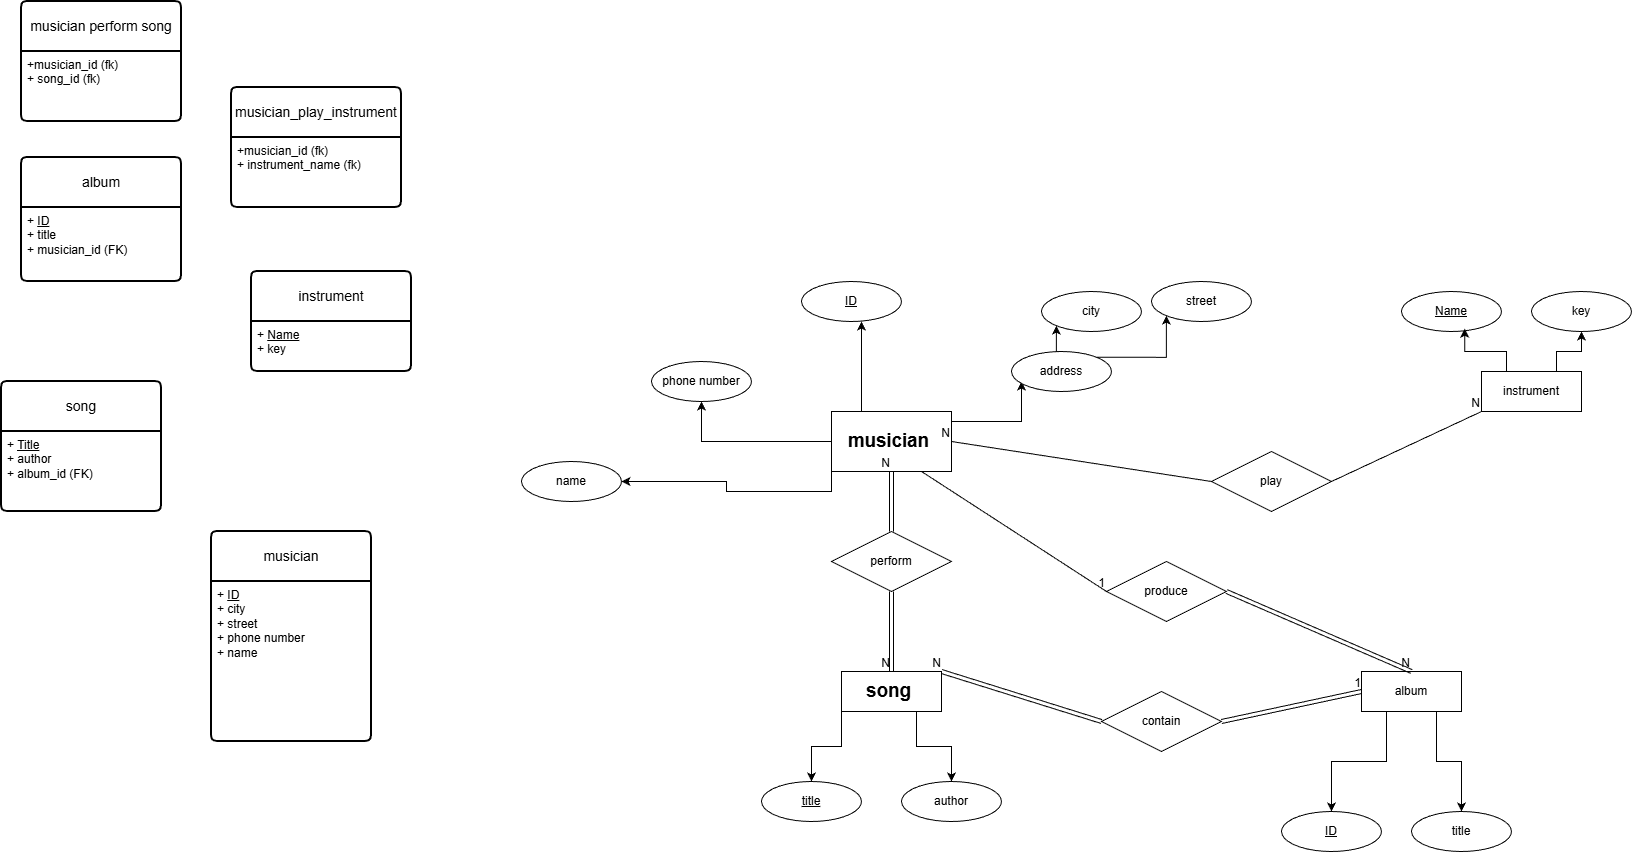

The diagram above was exported from draw.io. Its source (the exported page's mxGraphModel, read from the mxfile embedded in the PNG):
<mxGraphModel dx="2005" dy="1911" grid="1" gridSize="10" guides="1" tooltips="1" connect="1" arrows="1" fold="1" page="1" pageScale="1" pageWidth="827" pageHeight="1169" math="0" shadow="0">
  <root>
    <mxCell id="0" />
    <mxCell id="1" parent="0" />
    <mxCell id="EQkiCX82wS4lcM-KSZnQ-1" edge="1" parent="1" source="EQkiCX82wS4lcM-KSZnQ-4" style="edgeStyle=orthogonalEdgeStyle;rounded=0;orthogonalLoop=1;jettySize=auto;html=1;exitX=0;exitY=0.5;exitDx=0;exitDy=0;fontFamily=Helvetica;" target="EQkiCX82wS4lcM-KSZnQ-9">
      <mxGeometry relative="1" as="geometry" />
    </mxCell>
    <mxCell id="EQkiCX82wS4lcM-KSZnQ-2" edge="1" parent="1" source="EQkiCX82wS4lcM-KSZnQ-4" style="edgeStyle=orthogonalEdgeStyle;rounded=0;orthogonalLoop=1;jettySize=auto;html=1;exitX=0.25;exitY=0;exitDx=0;exitDy=0;entryX=0.6;entryY=1;entryDx=0;entryDy=0;entryPerimeter=0;fontFamily=Helvetica;" target="EQkiCX82wS4lcM-KSZnQ-5">
      <mxGeometry relative="1" as="geometry">
        <mxPoint x="60" y="-460" as="targetPoint" />
      </mxGeometry>
    </mxCell>
    <mxCell id="EQkiCX82wS4lcM-KSZnQ-3" edge="1" parent="1" source="EQkiCX82wS4lcM-KSZnQ-4" style="edgeStyle=orthogonalEdgeStyle;rounded=0;orthogonalLoop=1;jettySize=auto;html=1;exitX=1;exitY=0.25;exitDx=0;exitDy=0;entryX=0;entryY=0.5;entryDx=0;entryDy=0;fontFamily=Helvetica;">
      <mxGeometry relative="1" as="geometry">
        <Array as="points">
          <mxPoint x="220" y="-370" />
        </Array>
        <mxPoint x="140" y="-370" as="sourcePoint" />
        <mxPoint x="220" y="-410" as="targetPoint" />
      </mxGeometry>
    </mxCell>
    <mxCell id="EQkiCX82wS4lcM-KSZnQ-4" parent="1" style="whiteSpace=wrap;html=1;align=center;fontFamily=Helvetica;" value="&lt;span id=&quot;docs-internal-guid-bb59ef7d-7fff-3667-28c9-5e00a8c41aee&quot;&gt;&lt;span style=&quot;font-size: 14pt; color: rgb(0, 0, 0); background-color: rgb(255, 255, 255); font-weight: 700; font-variant-numeric: normal; font-variant-east-asian: normal; font-variant-alternates: normal; font-variant-position: normal; font-variant-emoji: normal; vertical-align: baseline; white-space-collapse: preserve;&quot;&gt;&lt;font&gt;musician &lt;/font&gt;&lt;/span&gt;&lt;/span&gt;" vertex="1">
      <mxGeometry height="60" width="120" x="30" y="-380" as="geometry" />
    </mxCell>
    <mxCell id="EQkiCX82wS4lcM-KSZnQ-5" parent="1" style="ellipse;whiteSpace=wrap;html=1;align=center;" value="&lt;u&gt;ID&lt;/u&gt;" vertex="1">
      <mxGeometry height="40" width="100" y="-510" as="geometry" />
    </mxCell>
    <mxCell id="EQkiCX82wS4lcM-KSZnQ-6" parent="1" style="ellipse;whiteSpace=wrap;html=1;align=center;" value="name" vertex="1">
      <mxGeometry height="40" width="100" x="-280" y="-330" as="geometry" />
    </mxCell>
    <mxCell id="EQkiCX82wS4lcM-KSZnQ-7" parent="1" style="ellipse;whiteSpace=wrap;html=1;align=center;" value="street" vertex="1">
      <mxGeometry height="40" width="100" x="350" y="-510" as="geometry" />
    </mxCell>
    <mxCell id="EQkiCX82wS4lcM-KSZnQ-8" parent="1" style="ellipse;whiteSpace=wrap;html=1;align=center;fontFamily=Helvetica;" value="city" vertex="1">
      <mxGeometry height="40" width="100" x="240" y="-500" as="geometry" />
    </mxCell>
    <mxCell id="EQkiCX82wS4lcM-KSZnQ-9" parent="1" style="ellipse;whiteSpace=wrap;html=1;align=center;fontFamily=Helvetica;" value="phone number" vertex="1">
      <mxGeometry height="40" width="100" x="-150" y="-430" as="geometry" />
    </mxCell>
    <mxCell id="EQkiCX82wS4lcM-KSZnQ-10" edge="1" parent="1" source="EQkiCX82wS4lcM-KSZnQ-12" style="edgeStyle=orthogonalEdgeStyle;rounded=0;orthogonalLoop=1;jettySize=auto;html=1;exitX=0.5;exitY=0;exitDx=0;exitDy=0;entryX=0;entryY=1;entryDx=0;entryDy=0;fontFamily=Helvetica;" target="EQkiCX82wS4lcM-KSZnQ-8">
      <mxGeometry relative="1" as="geometry" />
    </mxCell>
    <mxCell id="EQkiCX82wS4lcM-KSZnQ-11" edge="1" parent="1" source="EQkiCX82wS4lcM-KSZnQ-12" style="edgeStyle=orthogonalEdgeStyle;rounded=0;orthogonalLoop=1;jettySize=auto;html=1;exitX=1;exitY=0;exitDx=0;exitDy=0;entryX=0;entryY=1;entryDx=0;entryDy=0;fontFamily=Helvetica;" target="EQkiCX82wS4lcM-KSZnQ-7">
      <mxGeometry relative="1" as="geometry" />
    </mxCell>
    <mxCell id="EQkiCX82wS4lcM-KSZnQ-12" parent="1" style="ellipse;whiteSpace=wrap;html=1;align=center;fontFamily=Helvetica;" value="address" vertex="1">
      <mxGeometry height="40" width="100" x="210" y="-440" as="geometry" />
    </mxCell>
    <mxCell id="EQkiCX82wS4lcM-KSZnQ-13" edge="1" parent="1" source="EQkiCX82wS4lcM-KSZnQ-4" style="edgeStyle=orthogonalEdgeStyle;rounded=0;orthogonalLoop=1;jettySize=auto;html=1;exitX=0;exitY=1;exitDx=0;exitDy=0;entryX=1;entryY=0.5;entryDx=0;entryDy=0;fontFamily=Helvetica;" target="EQkiCX82wS4lcM-KSZnQ-6">
      <mxGeometry relative="1" as="geometry" />
    </mxCell>
    <mxCell id="EQkiCX82wS4lcM-KSZnQ-14" edge="1" parent="1" source="EQkiCX82wS4lcM-KSZnQ-16" style="edgeStyle=orthogonalEdgeStyle;rounded=0;orthogonalLoop=1;jettySize=auto;html=1;exitX=0.25;exitY=1;exitDx=0;exitDy=0;entryX=0.5;entryY=0;entryDx=0;entryDy=0;fontFamily=Helvetica;" target="EQkiCX82wS4lcM-KSZnQ-23">
      <mxGeometry relative="1" as="geometry" />
    </mxCell>
    <mxCell id="EQkiCX82wS4lcM-KSZnQ-15" edge="1" parent="1" source="EQkiCX82wS4lcM-KSZnQ-16" style="edgeStyle=orthogonalEdgeStyle;rounded=0;orthogonalLoop=1;jettySize=auto;html=1;exitX=0.75;exitY=1;exitDx=0;exitDy=0;entryX=0.5;entryY=0;entryDx=0;entryDy=0;fontFamily=Helvetica;" target="EQkiCX82wS4lcM-KSZnQ-22">
      <mxGeometry relative="1" as="geometry" />
    </mxCell>
    <mxCell id="EQkiCX82wS4lcM-KSZnQ-16" parent="1" style="whiteSpace=wrap;html=1;align=center;fontFamily=Helvetica;" value="album" vertex="1">
      <mxGeometry height="40" width="100" x="560" y="-120" as="geometry" />
    </mxCell>
    <mxCell id="EQkiCX82wS4lcM-KSZnQ-17" edge="1" parent="1" source="EQkiCX82wS4lcM-KSZnQ-18" style="edgeStyle=orthogonalEdgeStyle;rounded=0;orthogonalLoop=1;jettySize=auto;html=1;exitX=0.75;exitY=0;exitDx=0;exitDy=0;entryX=0.5;entryY=1;entryDx=0;entryDy=0;fontFamily=Helvetica;" target="EQkiCX82wS4lcM-KSZnQ-19">
      <mxGeometry relative="1" as="geometry" />
    </mxCell>
    <mxCell id="EQkiCX82wS4lcM-KSZnQ-18" parent="1" style="whiteSpace=wrap;html=1;align=center;fontFamily=Helvetica;" value="instrument" vertex="1">
      <mxGeometry height="40" width="100" x="680" y="-420" as="geometry" />
    </mxCell>
    <mxCell id="EQkiCX82wS4lcM-KSZnQ-19" parent="1" style="ellipse;whiteSpace=wrap;html=1;align=center;fontFamily=Helvetica;" value="key" vertex="1">
      <mxGeometry height="40" width="100" x="730" y="-500" as="geometry" />
    </mxCell>
    <mxCell id="EQkiCX82wS4lcM-KSZnQ-20" parent="1" style="ellipse;whiteSpace=wrap;html=1;align=center;fontStyle=4;fontFamily=Helvetica;" value="Name" vertex="1">
      <mxGeometry height="40" width="100" x="600" y="-500" as="geometry" />
    </mxCell>
    <mxCell id="EQkiCX82wS4lcM-KSZnQ-21" edge="1" parent="1" source="EQkiCX82wS4lcM-KSZnQ-18" style="edgeStyle=orthogonalEdgeStyle;rounded=0;orthogonalLoop=1;jettySize=auto;html=1;exitX=0.25;exitY=0;exitDx=0;exitDy=0;entryX=0.632;entryY=0.93;entryDx=0;entryDy=0;entryPerimeter=0;fontFamily=Helvetica;" target="EQkiCX82wS4lcM-KSZnQ-20">
      <mxGeometry relative="1" as="geometry" />
    </mxCell>
    <mxCell id="EQkiCX82wS4lcM-KSZnQ-22" parent="1" style="ellipse;whiteSpace=wrap;html=1;align=center;fontFamily=Helvetica;" value="title" vertex="1">
      <mxGeometry height="40" width="100" x="610" y="20" as="geometry" />
    </mxCell>
    <mxCell id="EQkiCX82wS4lcM-KSZnQ-23" parent="1" style="ellipse;whiteSpace=wrap;html=1;align=center;fontStyle=4;fontFamily=Helvetica;" value="ID" vertex="1">
      <mxGeometry height="40" width="100" x="480" y="20" as="geometry" />
    </mxCell>
    <mxCell id="EQkiCX82wS4lcM-KSZnQ-24" edge="1" parent="1" source="EQkiCX82wS4lcM-KSZnQ-27" style="edgeStyle=orthogonalEdgeStyle;rounded=0;orthogonalLoop=1;jettySize=auto;html=1;exitX=0;exitY=1;exitDx=0;exitDy=0;entryX=0.5;entryY=0;entryDx=0;entryDy=0;fontFamily=Helvetica;" target="EQkiCX82wS4lcM-KSZnQ-28">
      <mxGeometry relative="1" as="geometry" />
    </mxCell>
    <mxCell id="EQkiCX82wS4lcM-KSZnQ-25" edge="1" parent="1" source="EQkiCX82wS4lcM-KSZnQ-27" style="edgeStyle=orthogonalEdgeStyle;rounded=0;orthogonalLoop=1;jettySize=auto;html=1;exitX=0.75;exitY=1;exitDx=0;exitDy=0;entryX=0.5;entryY=0;entryDx=0;entryDy=0;fontFamily=Helvetica;" target="EQkiCX82wS4lcM-KSZnQ-29">
      <mxGeometry relative="1" as="geometry" />
    </mxCell>
    <mxCell id="EQkiCX82wS4lcM-KSZnQ-26" edge="1" parent="1" source="EQkiCX82wS4lcM-KSZnQ-27" style="edgeStyle=orthogonalEdgeStyle;rounded=0;orthogonalLoop=1;jettySize=auto;html=1;exitX=1;exitY=0.5;exitDx=0;exitDy=0;fontFamily=Helvetica;">
      <mxGeometry relative="1" as="geometry">
        <mxPoint x="140" y="-100" as="targetPoint" />
      </mxGeometry>
    </mxCell>
    <mxCell id="EQkiCX82wS4lcM-KSZnQ-27" parent="1" style="whiteSpace=wrap;html=1;align=center;fontFamily=Helvetica;" value="&lt;span id=&quot;docs-internal-guid-8b9b036b-7fff-f20d-8d46-cf537a1fdad3&quot;&gt;&lt;span style=&quot;font-size: 14pt; color: rgb(0, 0, 0); background-color: rgb(255, 255, 255); font-weight: 700; font-variant-numeric: normal; font-variant-east-asian: normal; font-variant-alternates: normal; font-variant-position: normal; font-variant-emoji: normal; vertical-align: baseline; white-space-collapse: preserve;&quot;&gt;song &lt;/span&gt;&lt;/span&gt;" vertex="1">
      <mxGeometry height="40" width="100" x="40" y="-120" as="geometry" />
    </mxCell>
    <mxCell id="EQkiCX82wS4lcM-KSZnQ-28" parent="1" style="ellipse;whiteSpace=wrap;html=1;align=center;fontStyle=4;fontFamily=Helvetica;" value="title" vertex="1">
      <mxGeometry height="40" width="100" x="-40" y="-10" as="geometry" />
    </mxCell>
    <mxCell id="EQkiCX82wS4lcM-KSZnQ-29" parent="1" style="ellipse;whiteSpace=wrap;html=1;align=center;fontFamily=Helvetica;" value="author" vertex="1">
      <mxGeometry height="40" width="100" x="100" y="-10" as="geometry" />
    </mxCell>
    <mxCell id="EQkiCX82wS4lcM-KSZnQ-30" parent="1" style="shape=rhombus;perimeter=rhombusPerimeter;whiteSpace=wrap;html=1;align=center;fontFamily=Helvetica;" value="play" vertex="1">
      <mxGeometry height="60" width="120" x="410" y="-340" as="geometry" />
    </mxCell>
    <mxCell id="EQkiCX82wS4lcM-KSZnQ-31" parent="1" style="shape=rhombus;perimeter=rhombusPerimeter;whiteSpace=wrap;html=1;align=center;fontFamily=Helvetica;" value="contain" vertex="1">
      <mxGeometry height="60" width="120" x="300" y="-100" as="geometry" />
    </mxCell>
    <mxCell id="EQkiCX82wS4lcM-KSZnQ-32" parent="1" style="shape=rhombus;perimeter=rhombusPerimeter;whiteSpace=wrap;html=1;align=center;fontFamily=Helvetica;" value="perform" vertex="1">
      <mxGeometry height="60" width="120" x="30" y="-260" as="geometry" />
    </mxCell>
    <mxCell id="EQkiCX82wS4lcM-KSZnQ-33" parent="1" style="shape=rhombus;perimeter=rhombusPerimeter;whiteSpace=wrap;html=1;align=center;fontFamily=Helvetica;" value="produce" vertex="1">
      <mxGeometry height="60" width="120" x="305" y="-230" as="geometry" />
    </mxCell>
    <mxCell id="EQkiCX82wS4lcM-KSZnQ-34" edge="1" parent="1" source="EQkiCX82wS4lcM-KSZnQ-4" style="endArrow=none;html=1;rounded=0;exitX=0.75;exitY=1;exitDx=0;exitDy=0;entryX=0;entryY=0.5;entryDx=0;entryDy=0;fontFamily=Helvetica;" target="EQkiCX82wS4lcM-KSZnQ-33" value="">
      <mxGeometry relative="1" as="geometry">
        <mxPoint x="130" y="-260" as="sourcePoint" />
        <mxPoint x="290" y="-260" as="targetPoint" />
      </mxGeometry>
    </mxCell>
    <mxCell id="EQkiCX82wS4lcM-KSZnQ-35" connectable="0" parent="EQkiCX82wS4lcM-KSZnQ-34" style="resizable=0;html=1;whiteSpace=wrap;align=right;verticalAlign=bottom;fontFamily=Helvetica;" value="1" vertex="1">
      <mxGeometry relative="1" x="1" as="geometry" />
    </mxCell>
    <mxCell id="EQkiCX82wS4lcM-KSZnQ-36" edge="1" parent="1" source="EQkiCX82wS4lcM-KSZnQ-33" style="shape=link;html=1;rounded=0;exitX=1;exitY=0.5;exitDx=0;exitDy=0;entryX=0.5;entryY=0;entryDx=0;entryDy=0;fontFamily=Helvetica;" target="EQkiCX82wS4lcM-KSZnQ-16" value="">
      <mxGeometry relative="1" as="geometry">
        <mxPoint x="470" y="-140" as="sourcePoint" />
        <mxPoint x="630" y="-140" as="targetPoint" />
      </mxGeometry>
    </mxCell>
    <mxCell id="EQkiCX82wS4lcM-KSZnQ-37" connectable="0" parent="EQkiCX82wS4lcM-KSZnQ-36" style="resizable=0;html=1;whiteSpace=wrap;align=right;verticalAlign=bottom;fontFamily=Helvetica;" value="N" vertex="1">
      <mxGeometry relative="1" x="1" as="geometry" />
    </mxCell>
    <mxCell id="EQkiCX82wS4lcM-KSZnQ-38" edge="1" parent="1" source="EQkiCX82wS4lcM-KSZnQ-31" style="shape=link;html=1;rounded=0;exitX=0;exitY=0.5;exitDx=0;exitDy=0;entryX=1;entryY=0;entryDx=0;entryDy=0;fontFamily=Helvetica;" target="EQkiCX82wS4lcM-KSZnQ-27" value="">
      <mxGeometry relative="1" as="geometry">
        <mxPoint x="145" y="-80" as="sourcePoint" />
        <mxPoint x="240" y="-40" as="targetPoint" />
      </mxGeometry>
    </mxCell>
    <mxCell id="EQkiCX82wS4lcM-KSZnQ-39" connectable="0" parent="EQkiCX82wS4lcM-KSZnQ-38" style="resizable=0;html=1;whiteSpace=wrap;align=right;verticalAlign=bottom;fontFamily=Helvetica;" value="N" vertex="1">
      <mxGeometry relative="1" x="1" as="geometry" />
    </mxCell>
    <mxCell id="EQkiCX82wS4lcM-KSZnQ-40" edge="1" parent="1" source="EQkiCX82wS4lcM-KSZnQ-31" style="shape=link;html=1;rounded=0;exitX=1;exitY=0.5;exitDx=0;exitDy=0;entryX=0;entryY=0.5;entryDx=0;entryDy=0;fontFamily=Helvetica;" target="EQkiCX82wS4lcM-KSZnQ-16" value="">
      <mxGeometry relative="1" as="geometry">
        <mxPoint x="460" y="-70" as="sourcePoint" />
        <mxPoint x="620" y="-70" as="targetPoint" />
      </mxGeometry>
    </mxCell>
    <mxCell id="EQkiCX82wS4lcM-KSZnQ-41" connectable="0" parent="EQkiCX82wS4lcM-KSZnQ-40" style="resizable=0;html=1;whiteSpace=wrap;align=right;verticalAlign=bottom;fontFamily=Helvetica;" value="1" vertex="1">
      <mxGeometry relative="1" x="1" as="geometry" />
    </mxCell>
    <mxCell id="EQkiCX82wS4lcM-KSZnQ-42" edge="1" parent="1" source="EQkiCX82wS4lcM-KSZnQ-32" style="shape=link;html=1;rounded=0;exitX=0.5;exitY=1;exitDx=0;exitDy=0;entryX=0.5;entryY=0;entryDx=0;entryDy=0;fontFamily=Helvetica;" target="EQkiCX82wS4lcM-KSZnQ-27" value="">
      <mxGeometry relative="1" as="geometry">
        <mxPoint x="100" y="-199.99999999999977" as="sourcePoint" />
        <mxPoint x="-70" y="-200" as="targetPoint" />
      </mxGeometry>
    </mxCell>
    <mxCell id="EQkiCX82wS4lcM-KSZnQ-43" connectable="0" parent="EQkiCX82wS4lcM-KSZnQ-42" style="resizable=0;html=1;whiteSpace=wrap;align=right;verticalAlign=bottom;fontFamily=Helvetica;" value="N" vertex="1">
      <mxGeometry relative="1" x="1" as="geometry" />
    </mxCell>
    <mxCell id="EQkiCX82wS4lcM-KSZnQ-44" edge="1" parent="1" source="EQkiCX82wS4lcM-KSZnQ-32" style="shape=link;html=1;rounded=0;exitX=0.5;exitY=0;exitDx=0;exitDy=0;entryX=0.5;entryY=1;entryDx=0;entryDy=0;fontFamily=Helvetica;" target="EQkiCX82wS4lcM-KSZnQ-4" value="">
      <mxGeometry relative="1" as="geometry">
        <mxPoint x="-30" y="-260" as="sourcePoint" />
        <mxPoint x="-40" y="-180" as="targetPoint" />
      </mxGeometry>
    </mxCell>
    <mxCell id="EQkiCX82wS4lcM-KSZnQ-45" connectable="0" parent="EQkiCX82wS4lcM-KSZnQ-44" style="resizable=0;html=1;whiteSpace=wrap;align=right;verticalAlign=bottom;fontFamily=Helvetica;" value="N" vertex="1">
      <mxGeometry relative="1" x="1" as="geometry" />
    </mxCell>
    <mxCell id="EQkiCX82wS4lcM-KSZnQ-46" edge="1" parent="1" source="EQkiCX82wS4lcM-KSZnQ-30" style="endArrow=none;html=1;rounded=0;exitX=1;exitY=0.5;exitDx=0;exitDy=0;entryX=0;entryY=1;entryDx=0;entryDy=0;fontFamily=Helvetica;" target="EQkiCX82wS4lcM-KSZnQ-18" value="">
      <mxGeometry relative="1" as="geometry">
        <mxPoint x="560" y="-350.59000000000003" as="sourcePoint" />
        <mxPoint x="720" y="-350.59000000000003" as="targetPoint" />
      </mxGeometry>
    </mxCell>
    <mxCell id="EQkiCX82wS4lcM-KSZnQ-47" connectable="0" parent="EQkiCX82wS4lcM-KSZnQ-46" style="resizable=0;html=1;whiteSpace=wrap;align=right;verticalAlign=bottom;fontFamily=Helvetica;" value="N" vertex="1">
      <mxGeometry relative="1" x="1" as="geometry" />
    </mxCell>
    <mxCell id="EQkiCX82wS4lcM-KSZnQ-48" edge="1" parent="1" source="EQkiCX82wS4lcM-KSZnQ-30" style="endArrow=none;html=1;rounded=0;entryX=1;entryY=0.5;entryDx=0;entryDy=0;exitX=0;exitY=0.5;exitDx=0;exitDy=0;fontFamily=Helvetica;" target="EQkiCX82wS4lcM-KSZnQ-4" value="">
      <mxGeometry relative="1" as="geometry">
        <mxPoint x="270" y="-300" as="sourcePoint" />
        <mxPoint x="820" y="-260" as="targetPoint" />
      </mxGeometry>
    </mxCell>
    <mxCell id="EQkiCX82wS4lcM-KSZnQ-49" connectable="0" parent="EQkiCX82wS4lcM-KSZnQ-48" style="resizable=0;html=1;whiteSpace=wrap;align=right;verticalAlign=bottom;fontFamily=Helvetica;" value="N" vertex="1">
      <mxGeometry relative="1" x="1" as="geometry" />
    </mxCell>
    <mxCell id="EQkiCX82wS4lcM-KSZnQ-51" parent="1" style="swimlane;childLayout=stackLayout;horizontal=1;startSize=50;horizontalStack=0;rounded=1;fontSize=14;fontStyle=0;strokeWidth=2;resizeParent=0;resizeLast=1;shadow=0;dashed=0;align=center;arcSize=4;whiteSpace=wrap;html=1;" value="musician" vertex="1">
      <mxGeometry height="210" width="160" x="-590" y="-260" as="geometry" />
    </mxCell>
    <mxCell id="EQkiCX82wS4lcM-KSZnQ-52" parent="EQkiCX82wS4lcM-KSZnQ-51" style="align=left;strokeColor=none;fillColor=none;spacingLeft=4;spacingRight=4;fontSize=12;verticalAlign=top;resizable=0;rotatable=0;part=1;html=1;whiteSpace=wrap;" value="+ &lt;u&gt;ID&lt;/u&gt;&lt;div&gt;+ city&lt;div&gt;+ street&lt;/div&gt;&lt;div&gt;+ phone number&lt;br&gt;+ name&lt;/div&gt;&lt;/div&gt;" vertex="1">
      <mxGeometry height="160" width="160" y="50" as="geometry" />
    </mxCell>
    <mxCell id="EQkiCX82wS4lcM-KSZnQ-56" parent="1" style="swimlane;childLayout=stackLayout;horizontal=1;startSize=50;horizontalStack=0;rounded=1;fontSize=14;fontStyle=0;strokeWidth=2;resizeParent=0;resizeLast=1;shadow=0;dashed=0;align=center;arcSize=4;whiteSpace=wrap;html=1;" value="instrument" vertex="1">
      <mxGeometry height="100" width="160" x="-550" y="-520" as="geometry" />
    </mxCell>
    <mxCell id="EQkiCX82wS4lcM-KSZnQ-57" parent="EQkiCX82wS4lcM-KSZnQ-56" style="align=left;strokeColor=none;fillColor=none;spacingLeft=4;spacingRight=4;fontSize=12;verticalAlign=top;resizable=0;rotatable=0;part=1;html=1;whiteSpace=wrap;" value="+ &lt;u&gt;Name&lt;/u&gt;&lt;div&gt;+ key&lt;br&gt;&lt;/div&gt;&lt;div&gt;&lt;br&gt;&lt;/div&gt;" vertex="1">
      <mxGeometry height="50" width="160" y="50" as="geometry" />
    </mxCell>
    <mxCell id="EQkiCX82wS4lcM-KSZnQ-58" parent="1" style="swimlane;childLayout=stackLayout;horizontal=1;startSize=50;horizontalStack=0;rounded=1;fontSize=14;fontStyle=0;strokeWidth=2;resizeParent=0;resizeLast=1;shadow=0;dashed=0;align=center;arcSize=4;whiteSpace=wrap;html=1;" value="song" vertex="1">
      <mxGeometry height="130" width="160" x="-800" y="-410" as="geometry" />
    </mxCell>
    <mxCell id="EQkiCX82wS4lcM-KSZnQ-59" parent="EQkiCX82wS4lcM-KSZnQ-58" style="align=left;strokeColor=none;fillColor=none;spacingLeft=4;spacingRight=4;fontSize=12;verticalAlign=top;resizable=0;rotatable=0;part=1;html=1;whiteSpace=wrap;" value="+ &lt;u&gt;Title&lt;/u&gt;&lt;div&gt;+ author&lt;br&gt;&lt;/div&gt;&lt;div&gt;+ album_id (FK)&lt;/div&gt;" vertex="1">
      <mxGeometry height="80" width="160" y="50" as="geometry" />
    </mxCell>
    <mxCell id="EQkiCX82wS4lcM-KSZnQ-60" parent="1" style="swimlane;childLayout=stackLayout;horizontal=1;startSize=50;horizontalStack=0;rounded=1;fontSize=14;fontStyle=0;strokeWidth=2;resizeParent=0;resizeLast=1;shadow=0;dashed=0;align=center;arcSize=4;whiteSpace=wrap;html=1;" value="album" vertex="1">
      <mxGeometry height="124" width="160" x="-780" y="-634" as="geometry" />
    </mxCell>
    <mxCell id="EQkiCX82wS4lcM-KSZnQ-61" parent="EQkiCX82wS4lcM-KSZnQ-60" style="align=left;strokeColor=none;fillColor=none;spacingLeft=4;spacingRight=4;fontSize=12;verticalAlign=top;resizable=0;rotatable=0;part=1;html=1;whiteSpace=wrap;" value="+ &lt;u&gt;ID&lt;/u&gt;&lt;div&gt;+ title&lt;/div&gt;&lt;div&gt;+ musician_id (FK)&lt;/div&gt;" vertex="1">
      <mxGeometry height="74" width="160" y="50" as="geometry" />
    </mxCell>
    <mxCell id="EQkiCX82wS4lcM-KSZnQ-75" parent="1" style="swimlane;childLayout=stackLayout;horizontal=1;startSize=50;horizontalStack=0;rounded=1;fontSize=14;fontStyle=0;strokeWidth=2;resizeParent=0;resizeLast=1;shadow=0;dashed=0;align=center;arcSize=4;whiteSpace=wrap;html=1;" value="musician_play_instrument" vertex="1">
      <mxGeometry height="120" width="170" x="-570" y="-704" as="geometry" />
    </mxCell>
    <mxCell id="EQkiCX82wS4lcM-KSZnQ-76" parent="EQkiCX82wS4lcM-KSZnQ-75" style="align=left;strokeColor=none;fillColor=none;spacingLeft=4;spacingRight=4;fontSize=12;verticalAlign=top;resizable=0;rotatable=0;part=1;html=1;whiteSpace=wrap;" value="+musician_id (fk)&lt;br&gt;+ instrument_name (fk)" vertex="1">
      <mxGeometry height="70" width="170" y="50" as="geometry" />
    </mxCell>
    <mxCell id="EQkiCX82wS4lcM-KSZnQ-79" parent="1" style="swimlane;childLayout=stackLayout;horizontal=1;startSize=50;horizontalStack=0;rounded=1;fontSize=14;fontStyle=0;strokeWidth=2;resizeParent=0;resizeLast=1;shadow=0;dashed=0;align=center;arcSize=4;whiteSpace=wrap;html=1;" value="musician perform song" vertex="1">
      <mxGeometry height="120" width="160" x="-780" y="-790" as="geometry" />
    </mxCell>
    <mxCell id="EQkiCX82wS4lcM-KSZnQ-80" parent="EQkiCX82wS4lcM-KSZnQ-79" style="align=left;strokeColor=none;fillColor=none;spacingLeft=4;spacingRight=4;fontSize=12;verticalAlign=top;resizable=0;rotatable=0;part=1;html=1;whiteSpace=wrap;" value="+musician_id (fk)&lt;br&gt;+ song_id (fk)" vertex="1">
      <mxGeometry height="70" width="160" y="50" as="geometry" />
    </mxCell>
  </root>
</mxGraphModel>